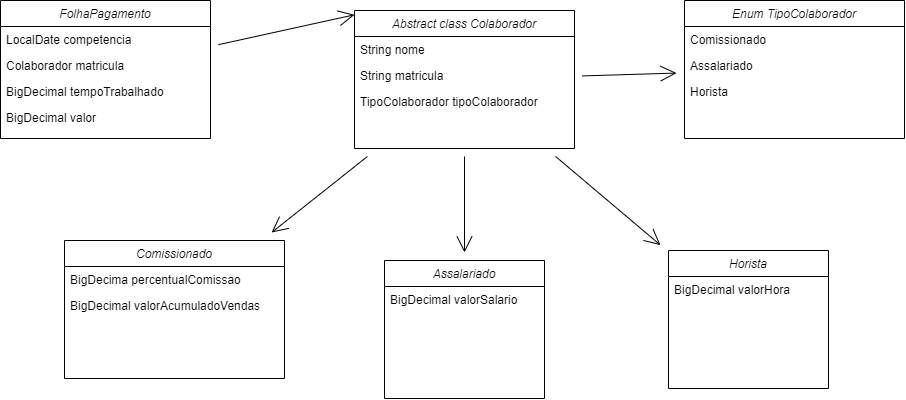

The diagram above was exported from draw.io. Its source (the exported page's mxGraphModel, read from the mxfile embedded in the PNG):
<mxGraphModel dx="2000" dy="1814" grid="1" gridSize="10" guides="1" tooltips="1" connect="1" arrows="1" fold="1" page="1" pageScale="1" pageWidth="827" pageHeight="1169" math="0" shadow="0">
  <root>
    <mxCell id="WIyWlLk6GJQsqaUBKTNV-0" />
    <mxCell id="WIyWlLk6GJQsqaUBKTNV-1" parent="WIyWlLk6GJQsqaUBKTNV-0" />
    <mxCell id="kmrcuRwvEeb1gOXCA29f-4" value="" style="edgeStyle=none;curved=1;rounded=0;orthogonalLoop=1;jettySize=auto;html=1;endArrow=open;startSize=14;endSize=14;sourcePerimeterSpacing=8;targetPerimeterSpacing=8;" edge="1" parent="WIyWlLk6GJQsqaUBKTNV-1" source="zkfFHV4jXpPFQw0GAbJ--0" target="kmrcuRwvEeb1gOXCA29f-0">
      <mxGeometry relative="1" as="geometry" />
    </mxCell>
    <mxCell id="kmrcuRwvEeb1gOXCA29f-9" value="" style="edgeStyle=none;curved=1;rounded=0;orthogonalLoop=1;jettySize=auto;html=1;endArrow=open;startSize=14;endSize=14;sourcePerimeterSpacing=8;targetPerimeterSpacing=8;" edge="1" parent="WIyWlLk6GJQsqaUBKTNV-1" source="zkfFHV4jXpPFQw0GAbJ--0" target="kmrcuRwvEeb1gOXCA29f-5">
      <mxGeometry relative="1" as="geometry" />
    </mxCell>
    <mxCell id="kmrcuRwvEeb1gOXCA29f-14" value="" style="edgeStyle=none;curved=1;rounded=0;orthogonalLoop=1;jettySize=auto;html=1;endArrow=open;startSize=14;endSize=14;sourcePerimeterSpacing=8;targetPerimeterSpacing=8;" edge="1" parent="WIyWlLk6GJQsqaUBKTNV-1" source="zkfFHV4jXpPFQw0GAbJ--0" target="kmrcuRwvEeb1gOXCA29f-10">
      <mxGeometry relative="1" as="geometry" />
    </mxCell>
    <mxCell id="kmrcuRwvEeb1gOXCA29f-35" value="" style="edgeStyle=none;curved=1;rounded=0;orthogonalLoop=1;jettySize=auto;html=1;endArrow=open;startSize=14;endSize=14;sourcePerimeterSpacing=8;targetPerimeterSpacing=8;" edge="1" parent="WIyWlLk6GJQsqaUBKTNV-1" source="zkfFHV4jXpPFQw0GAbJ--0" target="kmrcuRwvEeb1gOXCA29f-31">
      <mxGeometry relative="1" as="geometry" />
    </mxCell>
    <mxCell id="zkfFHV4jXpPFQw0GAbJ--0" value="Abstract class Colaborador" style="swimlane;fontStyle=2;align=center;verticalAlign=top;childLayout=stackLayout;horizontal=1;startSize=26;horizontalStack=0;resizeParent=1;resizeLast=0;collapsible=1;marginBottom=0;rounded=0;shadow=0;strokeWidth=1;" parent="WIyWlLk6GJQsqaUBKTNV-1" vertex="1">
      <mxGeometry x="-60" y="-230" width="220" height="138" as="geometry">
        <mxRectangle x="230" y="140" width="160" height="26" as="alternateBounds" />
      </mxGeometry>
    </mxCell>
    <mxCell id="zkfFHV4jXpPFQw0GAbJ--1" value="String nome" style="text;align=left;verticalAlign=top;spacingLeft=4;spacingRight=4;overflow=hidden;rotatable=0;points=[[0,0.5],[1,0.5]];portConstraint=eastwest;" parent="zkfFHV4jXpPFQw0GAbJ--0" vertex="1">
      <mxGeometry y="26" width="220" height="26" as="geometry" />
    </mxCell>
    <mxCell id="zkfFHV4jXpPFQw0GAbJ--2" value="String matricula" style="text;align=left;verticalAlign=top;spacingLeft=4;spacingRight=4;overflow=hidden;rotatable=0;points=[[0,0.5],[1,0.5]];portConstraint=eastwest;rounded=0;shadow=0;html=0;" parent="zkfFHV4jXpPFQw0GAbJ--0" vertex="1">
      <mxGeometry y="52" width="220" height="26" as="geometry" />
    </mxCell>
    <mxCell id="zkfFHV4jXpPFQw0GAbJ--3" value="TipoColaborador tipoColaborador" style="text;align=left;verticalAlign=top;spacingLeft=4;spacingRight=4;overflow=hidden;rotatable=0;points=[[0,0.5],[1,0.5]];portConstraint=eastwest;rounded=0;shadow=0;html=0;" parent="zkfFHV4jXpPFQw0GAbJ--0" vertex="1">
      <mxGeometry y="78" width="220" height="26" as="geometry" />
    </mxCell>
    <mxCell id="kmrcuRwvEeb1gOXCA29f-0" value="Comissionado" style="swimlane;fontStyle=2;align=center;verticalAlign=top;childLayout=stackLayout;horizontal=1;startSize=26;horizontalStack=0;resizeParent=1;resizeLast=0;collapsible=1;marginBottom=0;rounded=0;shadow=0;strokeWidth=1;" vertex="1" parent="WIyWlLk6GJQsqaUBKTNV-1">
      <mxGeometry x="-350" width="220" height="138" as="geometry">
        <mxRectangle x="230" y="140" width="160" height="26" as="alternateBounds" />
      </mxGeometry>
    </mxCell>
    <mxCell id="kmrcuRwvEeb1gOXCA29f-1" value="BigDecima percentualComissao" style="text;align=left;verticalAlign=top;spacingLeft=4;spacingRight=4;overflow=hidden;rotatable=0;points=[[0,0.5],[1,0.5]];portConstraint=eastwest;" vertex="1" parent="kmrcuRwvEeb1gOXCA29f-0">
      <mxGeometry y="26" width="220" height="26" as="geometry" />
    </mxCell>
    <mxCell id="kmrcuRwvEeb1gOXCA29f-2" value="BigDecimal valorAcumuladoVendas" style="text;align=left;verticalAlign=top;spacingLeft=4;spacingRight=4;overflow=hidden;rotatable=0;points=[[0,0.5],[1,0.5]];portConstraint=eastwest;rounded=0;shadow=0;html=0;" vertex="1" parent="kmrcuRwvEeb1gOXCA29f-0">
      <mxGeometry y="52" width="220" height="26" as="geometry" />
    </mxCell>
    <mxCell id="kmrcuRwvEeb1gOXCA29f-5" value="Assalariado" style="swimlane;fontStyle=2;align=center;verticalAlign=top;childLayout=stackLayout;horizontal=1;startSize=26;horizontalStack=0;resizeParent=1;resizeLast=0;collapsible=1;marginBottom=0;rounded=0;shadow=0;strokeWidth=1;" vertex="1" parent="WIyWlLk6GJQsqaUBKTNV-1">
      <mxGeometry x="-30" y="20" width="160" height="138" as="geometry">
        <mxRectangle x="230" y="140" width="160" height="26" as="alternateBounds" />
      </mxGeometry>
    </mxCell>
    <mxCell id="kmrcuRwvEeb1gOXCA29f-6" value="BigDecimal valorSalario" style="text;align=left;verticalAlign=top;spacingLeft=4;spacingRight=4;overflow=hidden;rotatable=0;points=[[0,0.5],[1,0.5]];portConstraint=eastwest;" vertex="1" parent="kmrcuRwvEeb1gOXCA29f-5">
      <mxGeometry y="26" width="160" height="26" as="geometry" />
    </mxCell>
    <mxCell id="kmrcuRwvEeb1gOXCA29f-10" value="Horista" style="swimlane;fontStyle=2;align=center;verticalAlign=top;childLayout=stackLayout;horizontal=1;startSize=26;horizontalStack=0;resizeParent=1;resizeLast=0;collapsible=1;marginBottom=0;rounded=0;shadow=0;strokeWidth=1;" vertex="1" parent="WIyWlLk6GJQsqaUBKTNV-1">
      <mxGeometry x="254" y="10" width="160" height="138" as="geometry">
        <mxRectangle x="230" y="140" width="160" height="26" as="alternateBounds" />
      </mxGeometry>
    </mxCell>
    <mxCell id="kmrcuRwvEeb1gOXCA29f-11" value="BigDecimal valorHora" style="text;align=left;verticalAlign=top;spacingLeft=4;spacingRight=4;overflow=hidden;rotatable=0;points=[[0,0.5],[1,0.5]];portConstraint=eastwest;" vertex="1" parent="kmrcuRwvEeb1gOXCA29f-10">
      <mxGeometry y="26" width="160" height="26" as="geometry" />
    </mxCell>
    <mxCell id="kmrcuRwvEeb1gOXCA29f-25" style="edgeStyle=none;curved=1;rounded=0;orthogonalLoop=1;jettySize=auto;html=1;endArrow=open;startSize=14;endSize=14;sourcePerimeterSpacing=8;targetPerimeterSpacing=8;entryX=0;entryY=0.031;entryDx=0;entryDy=0;entryPerimeter=0;" edge="1" parent="WIyWlLk6GJQsqaUBKTNV-1" source="kmrcuRwvEeb1gOXCA29f-20" target="zkfFHV4jXpPFQw0GAbJ--0">
      <mxGeometry relative="1" as="geometry">
        <mxPoint x="-70" y="-210" as="targetPoint" />
      </mxGeometry>
    </mxCell>
    <mxCell id="kmrcuRwvEeb1gOXCA29f-20" value="FolhaPagamento" style="swimlane;fontStyle=2;align=center;verticalAlign=top;childLayout=stackLayout;horizontal=1;startSize=26;horizontalStack=0;resizeParent=1;resizeLast=0;collapsible=1;marginBottom=0;rounded=0;shadow=0;strokeWidth=1;" vertex="1" parent="WIyWlLk6GJQsqaUBKTNV-1">
      <mxGeometry x="-414" y="-240" width="210" height="138" as="geometry">
        <mxRectangle x="230" y="140" width="160" height="26" as="alternateBounds" />
      </mxGeometry>
    </mxCell>
    <mxCell id="kmrcuRwvEeb1gOXCA29f-21" value="LocalDate competencia " style="text;align=left;verticalAlign=top;spacingLeft=4;spacingRight=4;overflow=hidden;rotatable=0;points=[[0,0.5],[1,0.5]];portConstraint=eastwest;" vertex="1" parent="kmrcuRwvEeb1gOXCA29f-20">
      <mxGeometry y="26" width="210" height="26" as="geometry" />
    </mxCell>
    <mxCell id="kmrcuRwvEeb1gOXCA29f-22" value="Colaborador matricula" style="text;align=left;verticalAlign=top;spacingLeft=4;spacingRight=4;overflow=hidden;rotatable=0;points=[[0,0.5],[1,0.5]];portConstraint=eastwest;rounded=0;shadow=0;html=0;" vertex="1" parent="kmrcuRwvEeb1gOXCA29f-20">
      <mxGeometry y="52" width="210" height="26" as="geometry" />
    </mxCell>
    <mxCell id="kmrcuRwvEeb1gOXCA29f-23" value="BigDecimal tempoTrabalhado" style="text;align=left;verticalAlign=top;spacingLeft=4;spacingRight=4;overflow=hidden;rotatable=0;points=[[0,0.5],[1,0.5]];portConstraint=eastwest;rounded=0;shadow=0;html=0;" vertex="1" parent="kmrcuRwvEeb1gOXCA29f-20">
      <mxGeometry y="78" width="210" height="26" as="geometry" />
    </mxCell>
    <mxCell id="kmrcuRwvEeb1gOXCA29f-26" value="BigDecimal valor" style="text;align=left;verticalAlign=top;spacingLeft=4;spacingRight=4;overflow=hidden;rotatable=0;points=[[0,0.5],[1,0.5]];portConstraint=eastwest;rounded=0;shadow=0;html=0;" vertex="1" parent="kmrcuRwvEeb1gOXCA29f-20">
      <mxGeometry y="104" width="210" height="26" as="geometry" />
    </mxCell>
    <mxCell id="kmrcuRwvEeb1gOXCA29f-31" value="Enum TipoColaborador" style="swimlane;fontStyle=2;align=center;verticalAlign=top;childLayout=stackLayout;horizontal=1;startSize=26;horizontalStack=0;resizeParent=1;resizeLast=0;collapsible=1;marginBottom=0;rounded=0;shadow=0;strokeWidth=1;" vertex="1" parent="WIyWlLk6GJQsqaUBKTNV-1">
      <mxGeometry x="270" y="-240" width="220" height="138" as="geometry">
        <mxRectangle x="230" y="140" width="160" height="26" as="alternateBounds" />
      </mxGeometry>
    </mxCell>
    <mxCell id="kmrcuRwvEeb1gOXCA29f-32" value="Comissionado" style="text;align=left;verticalAlign=top;spacingLeft=4;spacingRight=4;overflow=hidden;rotatable=0;points=[[0,0.5],[1,0.5]];portConstraint=eastwest;" vertex="1" parent="kmrcuRwvEeb1gOXCA29f-31">
      <mxGeometry y="26" width="220" height="26" as="geometry" />
    </mxCell>
    <mxCell id="kmrcuRwvEeb1gOXCA29f-33" value="Assalariado" style="text;align=left;verticalAlign=top;spacingLeft=4;spacingRight=4;overflow=hidden;rotatable=0;points=[[0,0.5],[1,0.5]];portConstraint=eastwest;rounded=0;shadow=0;html=0;" vertex="1" parent="kmrcuRwvEeb1gOXCA29f-31">
      <mxGeometry y="52" width="220" height="26" as="geometry" />
    </mxCell>
    <mxCell id="kmrcuRwvEeb1gOXCA29f-34" value="Horista" style="text;align=left;verticalAlign=top;spacingLeft=4;spacingRight=4;overflow=hidden;rotatable=0;points=[[0,0.5],[1,0.5]];portConstraint=eastwest;rounded=0;shadow=0;html=0;" vertex="1" parent="kmrcuRwvEeb1gOXCA29f-31">
      <mxGeometry y="78" width="220" height="26" as="geometry" />
    </mxCell>
  </root>
</mxGraphModel>